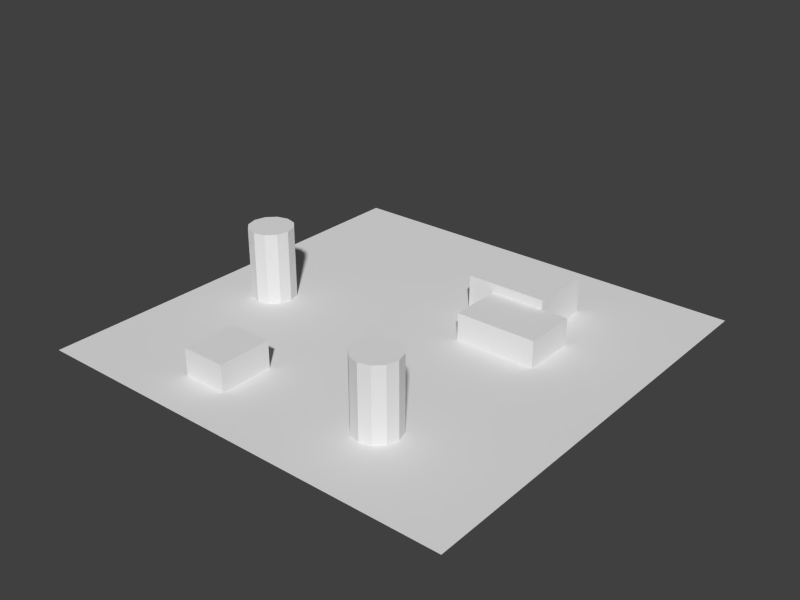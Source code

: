 # Source: ind01.blend  (saved by Blender 2.79.0; exported with 4.5.12 LTS)
import bpy
from mathutils import Matrix  # noqa: F401  (used for matrix-valued properties, if any)

bpy.ops.wm.read_factory_settings(use_empty=True)
scene = bpy.context.scene
scene.name = 'Scene'

# ---- collections
col_collection_1 = bpy.data.collections.new('Collection 1'); scene.collection.children.link(col_collection_1)

# ---- materials (node trees are filled in below, after node groups)
mat_material = bpy.data.materials.new('Material')
mat_material.alpha_threshold = 0.0
mat_material.use_transparent_shadow = False
mat_material.roughness = 0.5
mat_material.line_color = (0.0, 0.0, 0.0, 1.0)
mat_silomat = bpy.data.materials.new('SiloMat')
mat_silomat.alpha_threshold = 0.0
mat_silomat.use_transparent_shadow = False
mat_silomat.roughness = 0.5
mat_silomat.line_color = (0.0, 0.0, 0.0, 1.0)
mat_bldg2_mat = bpy.data.materials.new('Bldg2_Mat')
mat_bldg2_mat.alpha_threshold = 0.0
mat_bldg2_mat.use_transparent_shadow = False
mat_bldg2_mat.roughness = 0.5
mat_bldg2_mat.line_color = (0.0, 0.0, 0.0, 1.0)
mat_bldg1_mat = bpy.data.materials.new('Bldg1_Mat')
mat_bldg1_mat.alpha_threshold = 0.0
mat_bldg1_mat.use_transparent_shadow = False
mat_bldg1_mat.roughness = 0.5
mat_bldg1_mat.line_color = (0.0, 0.0, 0.0, 1.0)
mat_bldg3_mat = bpy.data.materials.new('Bldg3_Mat')
mat_bldg3_mat.alpha_threshold = 0.0
mat_bldg3_mat.use_transparent_shadow = False
mat_bldg3_mat.roughness = 0.5
mat_bldg3_mat.line_color = (0.0, 0.0, 0.0, 1.0)

# ---- material node trees

# ---- world
world_world = bpy.data.worlds.new('World'); scene.world = world_world
world_world.color = (0.05088, 0.05088, 0.05088)
world_world.use_sun_shadow = False
world_world.sun_shadow_jitter_overblur = 0.0
world_world.cycles.sampling_method = 'NONE'
world_world.cycles.sample_map_resolution = 256

# ---- meshes
me_plane = bpy.data.meshes.new('Plane')
me_plane.from_pydata([(32.0, -32.0, 0.0), (-32.0, -32.0, 0.0), (32.0, 32.0, 0.0), (-32.0, 32.0, 0.0), (-22.0, 1.333, 0.0), (-22.0, 1.333, 8.0), (-20.33, 0.8868, 0.0), (-20.33, 0.8868, 8.0), (-19.11, -0.3333, 0.0), (-19.11, -0.3333, 8.0), (-18.67, -2.0, 0.0), (-18.67, -2.0, 8.0), (-19.11, -3.667, 0.0), (-19.11, -3.667, 8.0), (-20.33, -4.887, 0.0), (-20.33, -4.887, 8.0), (-22.0, -5.333, 0.0), (-22.0, -5.333, 8.0), (-23.67, -4.887, 0.0), (-23.67, -4.887, 8.0), (-24.89, -3.667, 0.0), (-24.89, -3.667, 8.0), (-25.33, -2.0, 0.0), (-25.33, -2.0, 8.0), (-24.89, -0.3333, 0.0), (-24.89, -0.3333, 8.0), (-23.67, 0.8868, 0.0), (-23.67, 0.8868, 8.0), (12.67, -16.0, 0.0), (12.67, -16.0, 8.0), (14.33, -16.45, 0.0), (14.33, -16.45, 8.0), (15.55, -17.67, 0.0), (15.55, -17.67, 8.0), (16.0, -19.33, 0.0), (16.0, -19.33, 8.0), (15.55, -21.0, 0.0), (15.55, -21.0, 8.0), (14.33, -22.22, 0.0), (14.33, -22.22, 8.0), (12.67, -22.67, 0.0), (12.67, -22.67, 8.0), (11.0, -22.22, 0.0), (11.0, -22.22, 8.0), (9.78, -21.0, 0.0), (9.78, -21.0, 8.0), (9.333, -19.33, 0.0), (9.333, -19.33, 8.0), (9.78, -17.67, 0.0), (9.78, -17.67, 8.0), (11.0, -16.45, 0.0), (11.0, -16.45, 8.0), (6.667, 4.0, 0.0), (6.667, 12.0, 0.0), (18.67, 12.0, 0.0), (18.67, 4.0, 0.0), (6.667, 4.0, 3.0), (6.667, 12.0, 3.0), (18.67, 12.0, 3.0), (18.67, 4.0, 3.0), (2.667, 12.0, 0.0), (2.667, 21.33, 0.0), (14.67, 21.33, 0.0), (14.67, 12.0, 0.0), (2.667, 12.0, 4.0), (2.667, 21.33, 4.0), (14.67, 21.33, 4.0), (14.67, 12.0, 4.0), (-14.0, -25.33, 0.0), (-14.0, -17.33, 0.0), (-7.333, -17.33, 0.0), (-7.333, -25.33, 0.0), (-14.0, -25.33, 3.0), (-14.0, -17.33, 3.0), (-7.333, -17.33, 3.0), (-7.333, -25.33, 3.0)], [], [(1, 0, 2, 3), (4, 5, 7, 6), (6, 7, 9, 8), (8, 9, 11, 10), (10, 11, 13, 12), (12, 13, 15, 14), (14, 15, 17, 16), (16, 17, 19, 18), (18, 19, 21, 20), (20, 21, 23, 22), (22, 23, 25, 24), (7, 5, 27, 25, 23, 21, 19, 17, 15, 13, 11, 9), (26, 27, 5, 4), (24, 25, 27, 26), (4, 6, 8, 10, 12, 14, 16, 18, 20, 22, 24, 26), (28, 29, 31, 30), (30, 31, 33, 32), (32, 33, 35, 34), (34, 35, 37, 36), (36, 37, 39, 38), (38, 39, 41, 40), (40, 41, 43, 42), (42, 43, 45, 44), (44, 45, 47, 46), (46, 47, 49, 48), (31, 29, 51, 49, 47, 45, 43, 41, 39, 37, 35, 33), (50, 51, 29, 28), (48, 49, 51, 50), (28, 30, 32, 34, 36, 38, 40, 42, 44, 46, 48, 50), (56, 57, 53, 52), (57, 58, 54, 53), (58, 59, 55, 54), (59, 56, 52, 55), (52, 53, 54, 55), (59, 58, 57, 56), (64, 65, 61, 60), (65, 66, 62, 61), (66, 67, 63, 62), (67, 64, 60, 63), (60, 61, 62, 63), (67, 66, 65, 64), (72, 73, 69, 68), (73, 74, 70, 69), (74, 75, 71, 70), (75, 72, 68, 71), (68, 69, 70, 71), (75, 74, 73, 72)])
me_plane.polygons.foreach_set('material_index', [0, 1, 1, 1, 1, 1, 1, 1, 1, 1, 1, 1, 1, 1, 1, 1, 1, 1, 1, 1, 1, 1, 1, 1, 1, 1, 1, 1, 1, 2, 2, 2, 2, 2, 2, 3, 3, 3, 3, 3, 3, 4, 4, 4, 4, 4, 4])
_uv = me_plane.uv_layers.new(name='UVMap')
_uv.uv.foreach_set('vector', [9.998e-05, 0.0001001, 0.9999, 9.998e-05, 0.9999, 0.9999, 0.0001001, 0.9999, 0.0, 0.0, 0.0, 0.0, 0.0, 0.0, 0.0, 0.0, 0.0, 0.0, 0.0, 0.0, 0.0, 0.0, 0.0, 0.0, 0.0, 0.0, 0.0, 0.0, 0.0, 0.0, 0.0, 0.0, 0.0, 0.0, 0.0, 0.0, 0.0, 0.0, 0.0, 0.0, 0.0, 0.0, 0.0, 0.0, 0.0, 0.0, 0.0, 0.0, 0.0, 0.0, 0.0, 0.0, 0.0, 0.0, 0.0, 0.0, 0.0, 0.0, 0.0, 0.0, 0.0, 0.0, 0.0, 0.0, 0.0, 0.0, 0.0, 0.0, 0.0, 0.0, 0.0, 0.0, 0.0, 0.0, 0.0, 0.0, 0.0, 0.0, 0.0, 0.0, 0.0, 0.0, 0.0, 0.0, 0.0, 0.0, 0.0, 0.0, 0.5, 1.0, 0.75, 0.9665, 0.933, 0.875, 1.0, 0.75, 0.933, 0.625, 0.75, 0.5335, 0.5, 0.5, 0.25, 0.5335, 0.06699, 0.625, 0.0, 0.75, 0.06699, 0.875, 0.25, 0.9665, 0.0, 0.0, 0.0, 0.0, 0.0, 0.0, 0.0, 0.0, 0.0, 0.0, 0.0, 0.0, 0.0, 0.0, 0.0, 0.0, 0.0, 0.0, 0.0, 0.0, 0.0, 0.0, 0.0, 0.0, 0.0, 0.0, 0.0, 0.0, 0.0, 0.0, 0.0, 0.0, 0.0, 0.0, 0.0, 0.0, 0.0, 0.0, 0.0, 0.0, 0.0, 0.0, 0.0, 0.0, 0.0, 0.0, 0.0, 0.0, 0.0, 0.0, 0.0, 0.0, 0.0, 0.0, 0.0, 0.0, 0.0, 0.0, 0.0, 0.0, 0.0, 0.0, 0.0, 0.0, 0.0, 0.0, 0.0, 0.0, 0.0, 0.0, 0.0, 0.0, 0.0, 0.0, 0.0, 0.0, 0.0, 0.0, 0.0, 0.0, 0.0, 0.0, 0.0, 0.0, 0.0, 0.0, 0.0, 0.0, 0.0, 0.0, 0.0, 0.0, 0.0, 0.0, 0.0, 0.0, 0.0, 0.0, 0.0, 0.0, 0.0, 0.0, 0.0, 0.0, 0.0, 0.0, 0.0, 0.0, 0.0, 0.0, 0.0, 0.0, 0.0, 0.0, 0.0, 0.0, 0.0, 0.0, 0.0, 0.0, 0.5, 1.0, 0.75, 0.9665, 0.933, 0.875, 1.0, 0.75, 0.933, 0.625, 0.75, 0.5335, 0.5, 0.5, 0.25, 0.5335, 0.06699, 0.625, 0.0, 0.75, 0.06699, 0.875, 0.25, 0.9665, 0.0, 0.0, 0.0, 0.0, 0.0, 0.0, 0.0, 0.0, 0.0, 0.0, 0.0, 0.0, 0.0, 0.0, 0.0, 0.0, 0.0, 0.0, 0.0, 0.0, 0.0, 0.0, 0.0, 0.0, 0.0, 0.0, 0.0, 0.0, 0.0, 0.0, 0.0, 0.0, 0.0, 0.0, 0.0, 0.0, 0.0, 0.0, 0.0, 0.0, 0.2, 0.25, 0.2, 0.75, 0.0, 0.75, 0.0, 0.25, 0.8, 0.75, 0.8, 0.25, 1.0, 0.25, 1.0, 0.75, 0.8, 0.75, 0.8, 0.25, 1.0, 0.25, 1.0, 0.75, 0.8, 0.25, 0.2, 0.25, 0.2, 0.0, 0.8, 0.0, 0.7, 0.0, 0.7, 1.0, 1.5, 1.0, 1.5, 0.0, 0.8, 0.25, 0.8, 0.75, 0.2, 0.75, 0.2, 0.25, 0.2353, 0.2667, 0.2353, 0.7333, 0.0, 0.7333, 0.0, 0.2667, 0.2353, 0.7333, 0.7647, 0.7333, 0.7647, 1.0, 0.2353, 1.0, 0.7647, 0.7333, 0.7647, 0.2667, 1.0, 0.2667, 1.0, 0.7333, 0.7647, 0.2667, 0.2353, 0.2667, 0.2353, 0.0, 0.7647, 0.0, 0.0, 0.0, 1.0, 0.0, 1.0, 1.0, 0.0, 1.0, 0.7647, 0.2667, 0.7647, 0.7333, 0.2353, 0.7333, 0.2353, 0.2667, 0.2727, 0.25, 0.2727, 0.75, 0.0, 0.75, 0.0, 0.25, 0.2727, 0.75, 0.7273, 0.75, 0.7273, 1.0, 0.2727, 1.0, 0.7273, 0.75, 0.7273, 0.25, 1.0, 0.25, 1.0, 0.75, 0.7273, 0.25, 0.2727, 0.25, 0.2727, 0.0, 0.7273, 0.0, 0.0, 0.0, 1.0, 0.0, 1.0, 1.0, 0.0, 1.0, 0.7273, 0.25, 0.7273, 0.75, 0.2727, 0.75, 0.2727, 0.25])
me_plane.materials.append(mat_material)
me_plane.materials.append(mat_silomat)
me_plane.materials.append(mat_bldg2_mat)
me_plane.materials.append(mat_bldg1_mat)
me_plane.materials.append(mat_bldg3_mat)
me_plane.use_remesh_preserve_volume = False
me_plane.use_remesh_preserve_attributes = False
me_plane.use_mirror_vertex_groups = False
me_plane.update()

# ---- objects
ob_factory = bpy.data.objects.new('factory', me_plane)

# ---- transforms, parenting, visibility, modifiers, constraints
ob_factory.location = (0.0, 0.0, 0.0)
ob_factory.scale = (0.75, 0.75, 1.0)
ob_factory.lineart.crease_threshold = 0.0

# ---- collection membership
col_collection_1.objects.link(ob_factory)

# ---- scene / render settings (as saved in the file)
scene.frame_start = 1; scene.frame_end = 250; scene.frame_set(2)
scene.render.engine = 'BLENDER_EEVEE_NEXT'
scene.render.image_settings.color_mode = 'RGB'
scene.render.image_settings.compression = 90
scene.render.resolution_x = 1600
scene.render.resolution_y = 1200
scene.render.resolution_percentage = 50
scene.render.dither_intensity = 0.0
scene.cycles.use_denoising = False
scene.cycles.samples = 10
scene.cycles.sampling_pattern = 'TABULATED_SOBOL'
scene.cycles.light_sampling_threshold = 0.0
scene.cycles.use_adaptive_sampling = False
scene.cycles.use_light_tree = False
scene.cycles.blur_glossy = 0.0
scene.cycles.volume_bounces = 1
scene.cycles.pixel_filter_type = 'GAUSSIAN'
scene.cycles.sample_clamp_indirect = 0.0
scene.view_settings.view_transform = 'Standard'
bpy.context.view_layer.update()

# ---- added for rendering (the .blend has no active camera and no usable light): camera, sun
cam_auto = bpy.data.cameras.new('AutoCamera')
cam_auto.lens = 50.0
cam_auto.sensor_width = 36.0
cam_auto.clip_end = 1109.87
ob_auto_camera = bpy.data.objects.new('AutoCamera', cam_auto)
scene.collection.objects.link(ob_auto_camera)
ob_auto_camera.location = (63.241, -75.8892, 54.5928)
ob_auto_camera.rotation_euler = (1.09748, -7.21219e-08, 0.694738)
scene.camera = ob_auto_camera
light_auto_sun = bpy.data.lights.new('AutoSun', 'SUN')
light_auto_sun.energy = 3.0
light_auto_sun.angle = 0.0523599
ob_auto_sun = bpy.data.objects.new('AutoSun', light_auto_sun)
scene.collection.objects.link(ob_auto_sun)
ob_auto_sun.rotation_euler = (0.872665, 0.174533, 0.523599)
bpy.context.view_layer.update()
